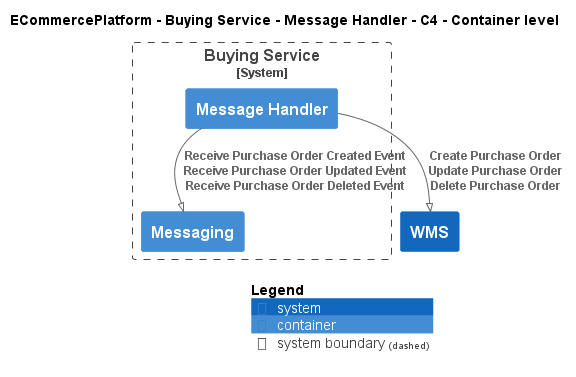

The diagram above was rendered by PlantUML. Its source (embedded in the PNG):
@startuml
!pragma layout smetana
!include ..\..\..\..\..\.c4s\C4_Container.puml

AddElementTag("c4interflow:lifecycle:new", $bgColor=green, $fontColor=#ffffff, $borderColor=green, $shadowing="False")
AddElementTag("c4interflow:lifecycle:changed", $bgColor=orange, $fontColor=#ffffff, $borderColor=orange, $shadowing="False")
AddElementTag("c4interflow:lifecycle:removed", $bgColor=red, $fontColor=#ffffff, $borderColor=red, $shadowing="False")

AddRelTag("c4interflow:lifecycle:new", $textColor=green, $lineColor=green)
AddRelTag("c4interflow:lifecycle:changed", $textColor=orange, $lineColor=orange)
AddRelTag("c4interflow:lifecycle:removed", $textColor=red, $lineColor=red)

SHOW_PERSON_PORTRAIT()
LAYOUT_TOP_DOWN()

skinparam linetype polyline

title ECommercePlatform - Buying Service - Message Handler - C4 - Container level


System_Boundary(ECommercePlatform.SoftwareSystems.BuyingService, "Buying Service") {
    Container(ECommercePlatform.SoftwareSystems.BuyingService.Containers.MessageHandler, "Message Handler", "", "")
    Container(ECommercePlatform.SoftwareSystems.BuyingService.Containers.Messaging, "Messaging", "", "")
}
System(ECommercePlatform.SoftwareSystems.WMS, "WMS", "")

Rel(ECommercePlatform.SoftwareSystems.BuyingService.Containers.MessageHandler, ECommercePlatform.SoftwareSystems.BuyingService.Containers.Messaging, "Receive Purchase Order Created Event\nReceive Purchase Order Updated Event\nReceive Purchase Order Deleted Event")
Rel(ECommercePlatform.SoftwareSystems.BuyingService.Containers.MessageHandler, ECommercePlatform.SoftwareSystems.WMS, "Create Purchase Order\nUpdate Purchase Order\nDelete Purchase Order")


SHOW_LEGEND()
@enduml